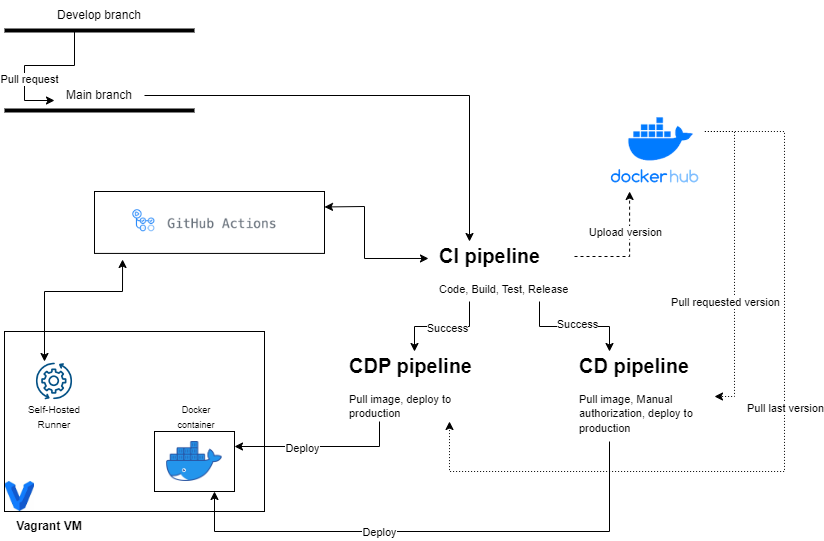

The diagram above was exported from draw.io. Its source (the exported page's mxGraphModel, read from the mxfile embedded in the PNG):
<mxGraphModel dx="1002" dy="569" grid="1" gridSize="10" guides="1" tooltips="1" connect="1" arrows="1" fold="1" page="1" pageScale="1" pageWidth="850" pageHeight="1100" math="0" shadow="0">
  <root>
    <mxCell id="0" />
    <mxCell id="1" parent="0" />
    <mxCell id="Vv-KsNDUrpblIdq9bAYZ-1" value="" style="endArrow=none;html=1;rounded=0;strokeWidth=4;" parent="1" edge="1">
      <mxGeometry width="50" height="50" relative="1" as="geometry">
        <mxPoint x="20" y="59" as="sourcePoint" />
        <mxPoint x="210" y="59" as="targetPoint" />
      </mxGeometry>
    </mxCell>
    <mxCell id="Vv-KsNDUrpblIdq9bAYZ-2" value="" style="endArrow=none;html=1;rounded=0;strokeWidth=4;" parent="1" edge="1">
      <mxGeometry width="50" height="50" relative="1" as="geometry">
        <mxPoint x="20" y="139" as="sourcePoint" />
        <mxPoint x="210" y="139" as="targetPoint" />
      </mxGeometry>
    </mxCell>
    <mxCell id="Vv-KsNDUrpblIdq9bAYZ-3" value="Develop branch" style="text;html=1;align=center;verticalAlign=middle;whiteSpace=wrap;rounded=0;" parent="1" vertex="1">
      <mxGeometry x="70" y="29" width="90" height="30" as="geometry" />
    </mxCell>
    <mxCell id="Vv-KsNDUrpblIdq9bAYZ-53" style="edgeStyle=orthogonalEdgeStyle;rounded=0;orthogonalLoop=1;jettySize=auto;html=1;exitX=1;exitY=0.5;exitDx=0;exitDy=0;entryX=0.25;entryY=0;entryDx=0;entryDy=0;" parent="1" source="Vv-KsNDUrpblIdq9bAYZ-4" target="Vv-KsNDUrpblIdq9bAYZ-9" edge="1">
      <mxGeometry relative="1" as="geometry" />
    </mxCell>
    <mxCell id="Vv-KsNDUrpblIdq9bAYZ-4" value="Main branch" style="text;html=1;align=center;verticalAlign=middle;whiteSpace=wrap;rounded=0;" parent="1" vertex="1">
      <mxGeometry x="70" y="109" width="90" height="30" as="geometry" />
    </mxCell>
    <mxCell id="Vv-KsNDUrpblIdq9bAYZ-6" value="" style="endArrow=classic;html=1;rounded=0;edgeStyle=entityRelationEdgeStyle;" parent="1" edge="1">
      <mxGeometry width="50" height="50" relative="1" as="geometry">
        <mxPoint x="60" y="59" as="sourcePoint" />
        <mxPoint x="70" y="129" as="targetPoint" />
      </mxGeometry>
    </mxCell>
    <mxCell id="Vv-KsNDUrpblIdq9bAYZ-8" value="Pull request" style="edgeLabel;html=1;align=center;verticalAlign=middle;resizable=0;points=[];" parent="Vv-KsNDUrpblIdq9bAYZ-6" vertex="1" connectable="0">
      <mxGeometry x="0.4267" y="4" relative="1" as="geometry">
        <mxPoint as="offset" />
      </mxGeometry>
    </mxCell>
    <mxCell id="Vv-KsNDUrpblIdq9bAYZ-15" style="edgeStyle=orthogonalEdgeStyle;rounded=0;orthogonalLoop=1;jettySize=auto;html=1;exitX=0.25;exitY=1;exitDx=0;exitDy=0;entryX=0.5;entryY=0;entryDx=0;entryDy=0;" parent="1" source="Vv-KsNDUrpblIdq9bAYZ-9" target="Vv-KsNDUrpblIdq9bAYZ-14" edge="1">
      <mxGeometry relative="1" as="geometry" />
    </mxCell>
    <mxCell id="Vv-KsNDUrpblIdq9bAYZ-17" value="Success" style="edgeLabel;html=1;align=center;verticalAlign=middle;resizable=0;points=[];" parent="Vv-KsNDUrpblIdq9bAYZ-15" vertex="1" connectable="0">
      <mxGeometry x="-0.0857" y="1" relative="1" as="geometry">
        <mxPoint as="offset" />
      </mxGeometry>
    </mxCell>
    <mxCell id="Vv-KsNDUrpblIdq9bAYZ-16" style="edgeStyle=orthogonalEdgeStyle;rounded=0;orthogonalLoop=1;jettySize=auto;html=1;exitX=0.75;exitY=1;exitDx=0;exitDy=0;entryX=0.25;entryY=0;entryDx=0;entryDy=0;" parent="1" source="Vv-KsNDUrpblIdq9bAYZ-9" target="Vv-KsNDUrpblIdq9bAYZ-13" edge="1">
      <mxGeometry relative="1" as="geometry" />
    </mxCell>
    <mxCell id="Vv-KsNDUrpblIdq9bAYZ-18" value="Success" style="edgeLabel;html=1;align=center;verticalAlign=middle;resizable=0;points=[];" parent="Vv-KsNDUrpblIdq9bAYZ-16" vertex="1" connectable="0">
      <mxGeometry x="0.0333" y="3" relative="1" as="geometry">
        <mxPoint as="offset" />
      </mxGeometry>
    </mxCell>
    <mxCell id="Vv-KsNDUrpblIdq9bAYZ-20" style="edgeStyle=orthogonalEdgeStyle;rounded=0;orthogonalLoop=1;jettySize=auto;html=1;exitX=1;exitY=0.25;exitDx=0;exitDy=0;entryX=0.25;entryY=1;entryDx=0;entryDy=0;dashed=1;" parent="1" source="Vv-KsNDUrpblIdq9bAYZ-9" target="Vv-KsNDUrpblIdq9bAYZ-19" edge="1">
      <mxGeometry relative="1" as="geometry" />
    </mxCell>
    <mxCell id="Vv-KsNDUrpblIdq9bAYZ-21" value="Upload version" style="edgeLabel;html=1;align=center;verticalAlign=middle;resizable=0;points=[];" parent="Vv-KsNDUrpblIdq9bAYZ-20" vertex="1" connectable="0">
      <mxGeometry x="0.0508" y="1" relative="1" as="geometry">
        <mxPoint x="-4" y="-17" as="offset" />
      </mxGeometry>
    </mxCell>
    <mxCell id="Vv-KsNDUrpblIdq9bAYZ-9" value="&lt;h1 style=&quot;font-size: 20px;&quot;&gt;&lt;font style=&quot;font-size: 20px;&quot;&gt;CI pipeline&lt;/font&gt;&lt;/h1&gt;&lt;p style=&quot;&quot;&gt;&lt;font style=&quot;font-size: 11px;&quot;&gt;Code, Build, Test, Release&lt;/font&gt;&lt;/p&gt;" style="text;html=1;spacing=5;spacingTop=-20;whiteSpace=wrap;overflow=hidden;rounded=0;" parent="1" vertex="1">
      <mxGeometry x="450" y="270" width="140" height="60" as="geometry" />
    </mxCell>
    <mxCell id="Vv-KsNDUrpblIdq9bAYZ-13" value="&lt;h1 style=&quot;font-size: 20px;&quot;&gt;&lt;font style=&quot;font-size: 20px;&quot;&gt;CD pipeline&lt;/font&gt;&lt;/h1&gt;&lt;p style=&quot;&quot;&gt;&lt;font style=&quot;font-size: 11px;&quot;&gt;Pull image, Manual authorization, deploy to production&lt;/font&gt;&lt;/p&gt;" style="text;html=1;spacing=5;spacingTop=-20;whiteSpace=wrap;overflow=hidden;rounded=0;" parent="1" vertex="1">
      <mxGeometry x="590" y="380" width="140" height="90" as="geometry" />
    </mxCell>
    <mxCell id="Vv-KsNDUrpblIdq9bAYZ-14" value="&lt;h1 style=&quot;font-size: 20px;&quot;&gt;&lt;font style=&quot;font-size: 20px;&quot;&gt;CDP pipeline&lt;/font&gt;&lt;/h1&gt;&lt;p style=&quot;&quot;&gt;&lt;span style=&quot;font-size: 11px;&quot;&gt;Pull image, deploy to production&lt;/span&gt;&lt;/p&gt;" style="text;html=1;spacing=5;spacingTop=-20;whiteSpace=wrap;overflow=hidden;rounded=0;" parent="1" vertex="1">
      <mxGeometry x="360" y="380" width="140" height="70" as="geometry" />
    </mxCell>
    <mxCell id="Vv-KsNDUrpblIdq9bAYZ-24" style="edgeStyle=orthogonalEdgeStyle;rounded=0;orthogonalLoop=1;jettySize=auto;html=1;exitX=1;exitY=0.25;exitDx=0;exitDy=0;entryX=1;entryY=0.5;entryDx=0;entryDy=0;dashed=1;dashPattern=1 2;" parent="1" source="Vv-KsNDUrpblIdq9bAYZ-19" target="Vv-KsNDUrpblIdq9bAYZ-13" edge="1">
      <mxGeometry relative="1" as="geometry">
        <Array as="points">
          <mxPoint x="750" y="160" />
          <mxPoint x="750" y="425" />
        </Array>
      </mxGeometry>
    </mxCell>
    <mxCell id="Vv-KsNDUrpblIdq9bAYZ-26" value="Pull requested version" style="edgeLabel;html=1;align=center;verticalAlign=middle;resizable=0;points=[];" parent="Vv-KsNDUrpblIdq9bAYZ-24" vertex="1" connectable="0">
      <mxGeometry x="0.2729" y="1" relative="1" as="geometry">
        <mxPoint x="-11" as="offset" />
      </mxGeometry>
    </mxCell>
    <mxCell id="Vv-KsNDUrpblIdq9bAYZ-27" style="edgeStyle=orthogonalEdgeStyle;rounded=0;orthogonalLoop=1;jettySize=auto;html=1;exitX=1;exitY=0.25;exitDx=0;exitDy=0;entryX=0.75;entryY=1;entryDx=0;entryDy=0;dashed=1;dashPattern=1 2;" parent="1" source="Vv-KsNDUrpblIdq9bAYZ-19" target="Vv-KsNDUrpblIdq9bAYZ-14" edge="1">
      <mxGeometry relative="1" as="geometry">
        <Array as="points">
          <mxPoint x="800" y="160" />
          <mxPoint x="800" y="500" />
          <mxPoint x="465" y="500" />
        </Array>
      </mxGeometry>
    </mxCell>
    <mxCell id="Vv-KsNDUrpblIdq9bAYZ-28" value="Pull last version" style="edgeLabel;html=1;align=center;verticalAlign=middle;resizable=0;points=[];" parent="Vv-KsNDUrpblIdq9bAYZ-27" vertex="1" connectable="0">
      <mxGeometry x="-0.1161" relative="1" as="geometry">
        <mxPoint as="offset" />
      </mxGeometry>
    </mxCell>
    <mxCell id="Vv-KsNDUrpblIdq9bAYZ-19" value="" style="shape=image;imageAspect=0;aspect=fixed;verticalLabelPosition=bottom;verticalAlign=top;image=data:image/png,(base64 omitted: 7512 chars);" parent="1" vertex="1">
      <mxGeometry x="620" y="140" width="100.39" height="80" as="geometry" />
    </mxCell>
    <mxCell id="Vv-KsNDUrpblIdq9bAYZ-30" value="" style="rounded=0;whiteSpace=wrap;html=1;" parent="1" vertex="1">
      <mxGeometry x="20" y="360" width="260" height="180" as="geometry" />
    </mxCell>
    <mxCell id="Vv-KsNDUrpblIdq9bAYZ-32" value="" style="shape=image;imageAspect=0;aspect=fixed;verticalLabelPosition=bottom;verticalAlign=top;image=https://images.vexels.com/media/users/3/222601/isolated/preview/c06ee6af4263551a5279e6cdb038f279-engranajes-girando-engranajes-de-icono-de-trazo-by-vexels.png;" parent="1" vertex="1">
      <mxGeometry x="50" y="390" width="40" height="40" as="geometry" />
    </mxCell>
    <mxCell id="Vv-KsNDUrpblIdq9bAYZ-33" value="&lt;font style=&quot;font-size: 10px;&quot;&gt;Self-Hosted Runner&lt;/font&gt;" style="text;html=1;align=center;verticalAlign=middle;whiteSpace=wrap;rounded=0;" parent="1" vertex="1">
      <mxGeometry x="40" y="430" width="60" height="30" as="geometry" />
    </mxCell>
    <mxCell id="Vv-KsNDUrpblIdq9bAYZ-34" value="&lt;b&gt;Vagrant VM&lt;/b&gt;" style="text;html=1;align=center;verticalAlign=middle;whiteSpace=wrap;rounded=0;" parent="1" vertex="1">
      <mxGeometry x="20" y="540" width="90" height="30" as="geometry" />
    </mxCell>
    <mxCell id="Vv-KsNDUrpblIdq9bAYZ-35" value="" style="shape=image;imageAspect=0;aspect=fixed;verticalLabelPosition=bottom;verticalAlign=top;image=https://miro.medium.com/v2/resize:fit:1200/1*VBsAVq_YVh2dqz03WeaJcA.png;strokeWidth=1;imageBorder=default;" parent="1" vertex="1">
      <mxGeometry x="110" y="220" width="230" height="61.92" as="geometry" />
    </mxCell>
    <mxCell id="Vv-KsNDUrpblIdq9bAYZ-42" value="" style="rounded=0;whiteSpace=wrap;html=1;" parent="1" vertex="1">
      <mxGeometry x="170" y="460" width="80" height="60" as="geometry" />
    </mxCell>
    <mxCell id="Vv-KsNDUrpblIdq9bAYZ-46" style="edgeStyle=orthogonalEdgeStyle;rounded=0;orthogonalLoop=1;jettySize=auto;html=1;exitX=0.25;exitY=1;exitDx=0;exitDy=0;entryX=0.75;entryY=1;entryDx=0;entryDy=0;" parent="1" source="Vv-KsNDUrpblIdq9bAYZ-13" target="Vv-KsNDUrpblIdq9bAYZ-42" edge="1">
      <mxGeometry relative="1" as="geometry">
        <Array as="points">
          <mxPoint x="625" y="560" />
          <mxPoint x="230" y="560" />
        </Array>
      </mxGeometry>
    </mxCell>
    <mxCell id="Vv-KsNDUrpblIdq9bAYZ-51" value="Deploy" style="edgeLabel;html=1;align=center;verticalAlign=middle;resizable=0;points=[];" parent="Vv-KsNDUrpblIdq9bAYZ-46" vertex="1" connectable="0">
      <mxGeometry x="0.2229" relative="1" as="geometry">
        <mxPoint as="offset" />
      </mxGeometry>
    </mxCell>
    <mxCell id="Vv-KsNDUrpblIdq9bAYZ-45" style="edgeStyle=orthogonalEdgeStyle;rounded=0;orthogonalLoop=1;jettySize=auto;html=1;exitX=0.25;exitY=1;exitDx=0;exitDy=0;entryX=1;entryY=0.25;entryDx=0;entryDy=0;" parent="1" source="Vv-KsNDUrpblIdq9bAYZ-14" target="Vv-KsNDUrpblIdq9bAYZ-42" edge="1">
      <mxGeometry relative="1" as="geometry" />
    </mxCell>
    <mxCell id="Vv-KsNDUrpblIdq9bAYZ-50" value="Deploy" style="edgeLabel;html=1;align=center;verticalAlign=middle;resizable=0;points=[];" parent="Vv-KsNDUrpblIdq9bAYZ-45" vertex="1" connectable="0">
      <mxGeometry x="0.2118" y="1" relative="1" as="geometry">
        <mxPoint as="offset" />
      </mxGeometry>
    </mxCell>
    <mxCell id="Vv-KsNDUrpblIdq9bAYZ-47" value="" style="shape=image;imageAspect=0;aspect=fixed;verticalLabelPosition=bottom;verticalAlign=top;image=https://th.bing.com/th/id/OIP.iNqJzkyTYb8fRrOce2YM9gAAAA?rs=1&amp;pid=ImgDetMain;" parent="1" vertex="1">
      <mxGeometry x="21" y="510" width="29" height="30" as="geometry" />
    </mxCell>
    <mxCell id="Vv-KsNDUrpblIdq9bAYZ-48" value="" style="shape=image;imageAspect=0;aspect=fixed;verticalLabelPosition=bottom;verticalAlign=top;image=https://th.bing.com/th/id/R.d3d59db6df63c9f8ab243ef12f35611f?rik=r0A1VOEMUU1ryA&amp;pid=ImgRaw&amp;r=0;" parent="1" vertex="1">
      <mxGeometry x="182.16" y="470" width="55.68" height="40" as="geometry" />
    </mxCell>
    <mxCell id="Vv-KsNDUrpblIdq9bAYZ-49" value="&lt;font style=&quot;font-size: 9px;&quot;&gt;Docker container&lt;/font&gt;" style="text;html=1;align=center;verticalAlign=middle;whiteSpace=wrap;rounded=0;" parent="1" vertex="1">
      <mxGeometry x="182.16" y="430" width="60" height="30" as="geometry" />
    </mxCell>
    <mxCell id="Vv-KsNDUrpblIdq9bAYZ-58" value="" style="endArrow=classic;startArrow=classic;html=1;rounded=0;entryX=-0.043;entryY=0.283;entryDx=0;entryDy=0;entryPerimeter=0;exitX=1;exitY=0.25;exitDx=0;exitDy=0;" parent="1" source="Vv-KsNDUrpblIdq9bAYZ-35" target="Vv-KsNDUrpblIdq9bAYZ-9" edge="1">
      <mxGeometry width="50" height="50" relative="1" as="geometry">
        <mxPoint x="370" y="275.96000000000004" as="sourcePoint" />
        <mxPoint x="420" y="225.96" as="targetPoint" />
        <Array as="points">
          <mxPoint x="380" y="235" />
          <mxPoint x="380" y="287" />
        </Array>
      </mxGeometry>
    </mxCell>
    <mxCell id="Vv-KsNDUrpblIdq9bAYZ-60" value="" style="endArrow=classic;startArrow=classic;html=1;rounded=0;entryX=0.122;entryY=1.098;entryDx=0;entryDy=0;entryPerimeter=0;exitX=0.25;exitY=0;exitDx=0;exitDy=0;" parent="1" source="Vv-KsNDUrpblIdq9bAYZ-32" target="Vv-KsNDUrpblIdq9bAYZ-35" edge="1">
      <mxGeometry width="50" height="50" relative="1" as="geometry">
        <mxPoint x="110" y="350" as="sourcePoint" />
        <mxPoint x="160" y="300" as="targetPoint" />
        <Array as="points">
          <mxPoint x="60" y="320" />
          <mxPoint x="138" y="320" />
        </Array>
      </mxGeometry>
    </mxCell>
  </root>
</mxGraphModel>